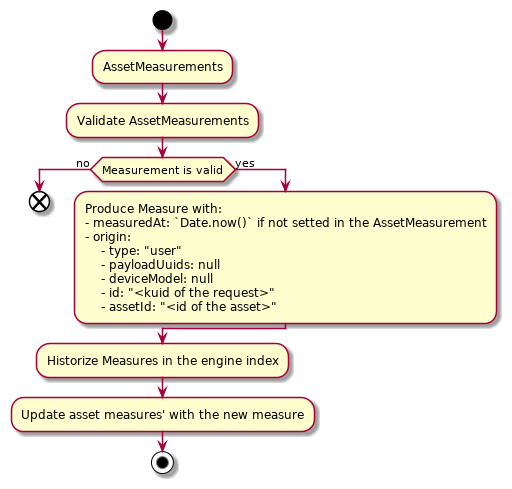

The diagram above was rendered by PlantUML. Its source (embedded in the PNG):
@startuml
start
:AssetMeasurements;

:Validate AssetMeasurements;

if (Measurement is valid) then (no)
  end
else (yes)
    :Produce Measure with:
    - measuredAt: `Date.now()` if not setted in the AssetMeasurement
    - origin:
        - type: "user"
        - payloadUuids: null
        - deviceModel: null
        - id: "<kuid of the request>"
        - assetId: "<id of the asset>";
endif

:Historize Measures in the engine index;

:Update asset measures' with the new measure;

stop
@enduml